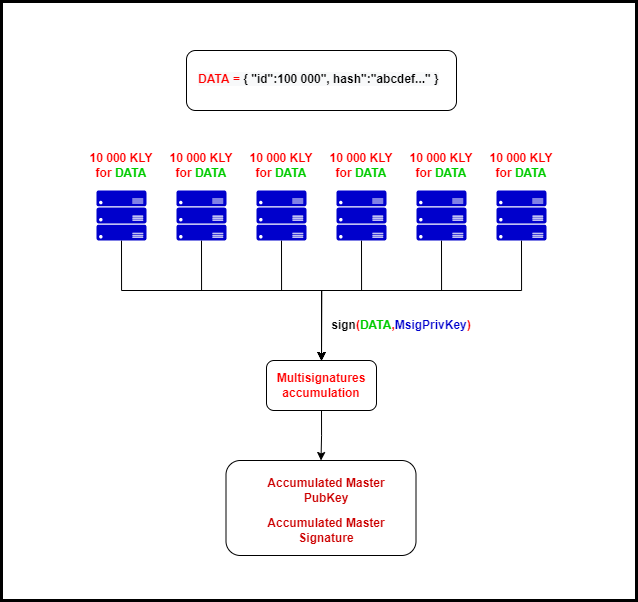

The diagram above was exported from draw.io. Its source (the exported page's mxGraphModel, read from the mxfile embedded in the PNG):
<mxGraphModel dx="-1260" dy="3010" grid="1" gridSize="10" guides="1" tooltips="1" connect="1" arrows="1" fold="1" page="1" pageScale="1" pageWidth="827" pageHeight="1169" math="0" shadow="0">
  <root>
    <mxCell id="0" />
    <mxCell id="1" parent="0" />
    <mxCell id="hzodpd6ZQK60NgpdgOLb-16" style="edgeStyle=orthogonalEdgeStyle;rounded=0;orthogonalLoop=1;jettySize=auto;html=1;exitX=0.5;exitY=1;exitDx=0;exitDy=0;exitPerimeter=0;fontColor=#FF0000;" edge="1" parent="1" source="hzodpd6ZQK60NgpdgOLb-1">
      <mxGeometry relative="1" as="geometry">
        <mxPoint x="3155" y="-810" as="targetPoint" />
        <Array as="points">
          <mxPoint x="3035" y="-880" />
          <mxPoint x="3155" y="-880" />
        </Array>
      </mxGeometry>
    </mxCell>
    <mxCell id="hzodpd6ZQK60NgpdgOLb-1" value="" style="verticalLabelPosition=bottom;html=1;verticalAlign=top;align=center;strokeColor=none;fillColor=#0000CC;shape=mxgraph.azure.server_rack;fontSize=24;fontColor=#FF0000;" vertex="1" parent="1">
      <mxGeometry x="3010" y="-980" width="50" height="50" as="geometry" />
    </mxCell>
    <mxCell id="hzodpd6ZQK60NgpdgOLb-15" style="edgeStyle=orthogonalEdgeStyle;rounded=0;orthogonalLoop=1;jettySize=auto;html=1;exitX=0.5;exitY=1;exitDx=0;exitDy=0;exitPerimeter=0;fontColor=#FF0000;" edge="1" parent="1" source="hzodpd6ZQK60NgpdgOLb-2">
      <mxGeometry relative="1" as="geometry">
        <mxPoint x="3155" y="-810" as="targetPoint" />
        <Array as="points">
          <mxPoint x="2955" y="-880" />
          <mxPoint x="3155" y="-880" />
        </Array>
      </mxGeometry>
    </mxCell>
    <mxCell id="hzodpd6ZQK60NgpdgOLb-2" value="" style="verticalLabelPosition=bottom;html=1;verticalAlign=top;align=center;strokeColor=none;fillColor=#0000CC;shape=mxgraph.azure.server_rack;fontSize=24;fontColor=#FF0000;" vertex="1" parent="1">
      <mxGeometry x="2930" y="-980" width="50" height="50" as="geometry" />
    </mxCell>
    <mxCell id="hzodpd6ZQK60NgpdgOLb-17" style="edgeStyle=orthogonalEdgeStyle;rounded=0;orthogonalLoop=1;jettySize=auto;html=1;exitX=0.5;exitY=1;exitDx=0;exitDy=0;exitPerimeter=0;fontColor=#FF0000;" edge="1" parent="1" source="hzodpd6ZQK60NgpdgOLb-3">
      <mxGeometry relative="1" as="geometry">
        <mxPoint x="3155" y="-810" as="targetPoint" />
        <Array as="points">
          <mxPoint x="3115" y="-880" />
          <mxPoint x="3155" y="-880" />
        </Array>
      </mxGeometry>
    </mxCell>
    <mxCell id="hzodpd6ZQK60NgpdgOLb-3" value="" style="verticalLabelPosition=bottom;html=1;verticalAlign=top;align=center;strokeColor=none;fillColor=#0000CC;shape=mxgraph.azure.server_rack;fontSize=24;fontColor=#FF0000;" vertex="1" parent="1">
      <mxGeometry x="3090" y="-980" width="50" height="50" as="geometry" />
    </mxCell>
    <mxCell id="hzodpd6ZQK60NgpdgOLb-18" style="edgeStyle=orthogonalEdgeStyle;rounded=0;orthogonalLoop=1;jettySize=auto;html=1;exitX=0.5;exitY=1;exitDx=0;exitDy=0;exitPerimeter=0;fontColor=#FF0000;" edge="1" parent="1" source="hzodpd6ZQK60NgpdgOLb-4">
      <mxGeometry relative="1" as="geometry">
        <mxPoint x="3155" y="-810" as="targetPoint" />
        <Array as="points">
          <mxPoint x="3195" y="-880" />
          <mxPoint x="3155" y="-880" />
        </Array>
      </mxGeometry>
    </mxCell>
    <mxCell id="hzodpd6ZQK60NgpdgOLb-4" value="" style="verticalLabelPosition=bottom;html=1;verticalAlign=top;align=center;strokeColor=none;fillColor=#0000CC;shape=mxgraph.azure.server_rack;fontSize=24;fontColor=#FF0000;" vertex="1" parent="1">
      <mxGeometry x="3170" y="-980" width="50" height="50" as="geometry" />
    </mxCell>
    <mxCell id="hzodpd6ZQK60NgpdgOLb-19" style="edgeStyle=orthogonalEdgeStyle;rounded=0;orthogonalLoop=1;jettySize=auto;html=1;exitX=0.5;exitY=1;exitDx=0;exitDy=0;exitPerimeter=0;fontColor=#FF0000;" edge="1" parent="1" source="hzodpd6ZQK60NgpdgOLb-6">
      <mxGeometry relative="1" as="geometry">
        <mxPoint x="3155" y="-810" as="targetPoint" />
        <Array as="points">
          <mxPoint x="3275" y="-880" />
          <mxPoint x="3155" y="-880" />
        </Array>
      </mxGeometry>
    </mxCell>
    <mxCell id="hzodpd6ZQK60NgpdgOLb-6" value="" style="verticalLabelPosition=bottom;html=1;verticalAlign=top;align=center;strokeColor=none;fillColor=#0000CC;shape=mxgraph.azure.server_rack;fontSize=24;fontColor=#FF0000;" vertex="1" parent="1">
      <mxGeometry x="3250" y="-980" width="50" height="50" as="geometry" />
    </mxCell>
    <mxCell id="hzodpd6ZQK60NgpdgOLb-20" style="edgeStyle=orthogonalEdgeStyle;rounded=0;orthogonalLoop=1;jettySize=auto;html=1;exitX=0.5;exitY=1;exitDx=0;exitDy=0;exitPerimeter=0;fontColor=#FF0000;" edge="1" parent="1" source="hzodpd6ZQK60NgpdgOLb-7">
      <mxGeometry relative="1" as="geometry">
        <mxPoint x="3155" y="-810" as="targetPoint" />
        <Array as="points">
          <mxPoint x="3355" y="-880" />
          <mxPoint x="3155" y="-880" />
        </Array>
      </mxGeometry>
    </mxCell>
    <mxCell id="hzodpd6ZQK60NgpdgOLb-7" value="" style="verticalLabelPosition=bottom;html=1;verticalAlign=top;align=center;strokeColor=none;fillColor=#0000CC;shape=mxgraph.azure.server_rack;fontSize=24;fontColor=#FF0000;" vertex="1" parent="1">
      <mxGeometry x="3330" y="-980" width="50" height="50" as="geometry" />
    </mxCell>
    <mxCell id="hzodpd6ZQK60NgpdgOLb-8" value="&lt;b style=&quot;&quot;&gt;&lt;font color=&quot;#ff0000&quot;&gt;10 000 KLY for &lt;/font&gt;&lt;font color=&quot;#00cc00&quot;&gt;DATA&lt;/font&gt;&lt;/b&gt;" style="text;html=1;strokeColor=none;fillColor=none;align=center;verticalAlign=middle;whiteSpace=wrap;rounded=0;" vertex="1" parent="1">
      <mxGeometry x="2915" y="-1020" width="80" height="30" as="geometry" />
    </mxCell>
    <mxCell id="hzodpd6ZQK60NgpdgOLb-9" value="&lt;b style=&quot;&quot;&gt;&lt;font color=&quot;#ff0000&quot;&gt;10 000 KLY for &lt;/font&gt;&lt;font color=&quot;#00cc00&quot;&gt;DATA&lt;/font&gt;&lt;/b&gt;" style="text;html=1;strokeColor=none;fillColor=none;align=center;verticalAlign=middle;whiteSpace=wrap;rounded=0;" vertex="1" parent="1">
      <mxGeometry x="2995" y="-1020" width="80" height="30" as="geometry" />
    </mxCell>
    <mxCell id="hzodpd6ZQK60NgpdgOLb-10" value="&lt;b style=&quot;&quot;&gt;&lt;font color=&quot;#ff0000&quot;&gt;10 000 KLY for &lt;/font&gt;&lt;font color=&quot;#00cc00&quot;&gt;DATA&lt;/font&gt;&lt;/b&gt;" style="text;html=1;strokeColor=none;fillColor=none;align=center;verticalAlign=middle;whiteSpace=wrap;rounded=0;" vertex="1" parent="1">
      <mxGeometry x="3075" y="-1020" width="80" height="30" as="geometry" />
    </mxCell>
    <mxCell id="hzodpd6ZQK60NgpdgOLb-11" value="&lt;b style=&quot;&quot;&gt;&lt;font color=&quot;#ff0000&quot;&gt;10 000 KLY for &lt;/font&gt;&lt;font color=&quot;#00cc00&quot;&gt;DATA&lt;/font&gt;&lt;/b&gt;" style="text;html=1;strokeColor=none;fillColor=none;align=center;verticalAlign=middle;whiteSpace=wrap;rounded=0;" vertex="1" parent="1">
      <mxGeometry x="3155" y="-1020" width="80" height="30" as="geometry" />
    </mxCell>
    <mxCell id="hzodpd6ZQK60NgpdgOLb-12" value="&lt;b style=&quot;&quot;&gt;&lt;font color=&quot;#ff0000&quot;&gt;10 000 KLY for &lt;/font&gt;&lt;font color=&quot;#00cc00&quot;&gt;DATA&lt;/font&gt;&lt;/b&gt;" style="text;html=1;strokeColor=none;fillColor=none;align=center;verticalAlign=middle;whiteSpace=wrap;rounded=0;" vertex="1" parent="1">
      <mxGeometry x="3235" y="-1020" width="80" height="30" as="geometry" />
    </mxCell>
    <mxCell id="hzodpd6ZQK60NgpdgOLb-13" value="&lt;b style=&quot;&quot;&gt;&lt;font color=&quot;#ff0000&quot;&gt;10 000 KLY for &lt;/font&gt;&lt;font color=&quot;#00cc00&quot;&gt;DATA&lt;/font&gt;&lt;/b&gt;" style="text;html=1;strokeColor=none;fillColor=none;align=center;verticalAlign=middle;whiteSpace=wrap;rounded=0;" vertex="1" parent="1">
      <mxGeometry x="3315" y="-1020" width="80" height="30" as="geometry" />
    </mxCell>
    <mxCell id="hzodpd6ZQK60NgpdgOLb-14" value="&lt;b&gt;Multisignatures accumulation&lt;/b&gt;" style="text;html=1;strokeColor=none;fillColor=none;align=center;verticalAlign=middle;whiteSpace=wrap;rounded=0;fontColor=#FF0000;" vertex="1" parent="1">
      <mxGeometry x="3100" y="-800" width="110" height="30" as="geometry" />
    </mxCell>
    <mxCell id="hzodpd6ZQK60NgpdgOLb-23" value="&lt;font color=&quot;#cc0000&quot;&gt;&lt;b&gt;Accumulated Master PubKey&lt;/b&gt;&lt;/font&gt;" style="text;html=1;strokeColor=none;fillColor=none;align=center;verticalAlign=middle;whiteSpace=wrap;rounded=0;fontColor=#00CC00;" vertex="1" parent="1">
      <mxGeometry x="3079.5" y="-695" width="160" height="30" as="geometry" />
    </mxCell>
    <mxCell id="hzodpd6ZQK60NgpdgOLb-24" value="&lt;font color=&quot;#cc0000&quot;&gt;&lt;b&gt;Accumulated Master Signature&lt;/b&gt;&lt;/font&gt;" style="text;html=1;strokeColor=none;fillColor=none;align=center;verticalAlign=middle;whiteSpace=wrap;rounded=0;fontColor=#00CC00;" vertex="1" parent="1">
      <mxGeometry x="3079.5" y="-655" width="160" height="30" as="geometry" />
    </mxCell>
    <mxCell id="hzodpd6ZQK60NgpdgOLb-25" value="&lt;b&gt;&lt;font color=&quot;#000000&quot;&gt;sign&lt;/font&gt;(&lt;font color=&quot;#00cc00&quot;&gt;DATA&lt;/font&gt;,&lt;font color=&quot;#0000cc&quot;&gt;MsigPrivKey&lt;/font&gt;)&lt;/b&gt;" style="text;html=1;strokeColor=none;fillColor=none;align=center;verticalAlign=middle;whiteSpace=wrap;rounded=0;fontColor=#FF0000;" vertex="1" parent="1">
      <mxGeometry x="3180" y="-860" width="110" height="30" as="geometry" />
    </mxCell>
    <mxCell id="hzodpd6ZQK60NgpdgOLb-26" value="" style="rounded=1;whiteSpace=wrap;html=1;fontColor=#CC0000;fillColor=none;" vertex="1" parent="1">
      <mxGeometry x="3059.5" y="-710" width="190" height="95" as="geometry" />
    </mxCell>
    <mxCell id="hzodpd6ZQK60NgpdgOLb-27" value="&lt;b style=&quot;font-family: Helvetica; font-size: 12px; font-style: normal; font-variant-ligatures: normal; font-variant-caps: normal; letter-spacing: normal; orphans: 2; text-align: center; text-indent: 0px; text-transform: none; widows: 2; word-spacing: 0px; -webkit-text-stroke-width: 0px; background-color: rgb(248, 249, 250); text-decoration-thickness: initial; text-decoration-style: initial; text-decoration-color: initial;&quot;&gt;&lt;font style=&quot;color: rgb(255, 0, 0);&quot; color=&quot;#00cc00&quot;&gt;DATA = &lt;/font&gt;&lt;font color=&quot;#000000&quot; style=&quot;&quot;&gt;{ &quot;id&quot;:100 000&quot;, hash&quot;:&quot;abcdef...&quot; }&lt;/font&gt;&lt;/b&gt;" style="text;whiteSpace=wrap;html=1;fontColor=#CC0000;" vertex="1" parent="1">
      <mxGeometry x="3030" y="-1105" width="249" height="30" as="geometry" />
    </mxCell>
    <mxCell id="hzodpd6ZQK60NgpdgOLb-28" value="" style="rounded=1;whiteSpace=wrap;html=1;fontColor=#000000;fillColor=none;" vertex="1" parent="1">
      <mxGeometry x="3020" y="-1120" width="270" height="60" as="geometry" />
    </mxCell>
    <mxCell id="hzodpd6ZQK60NgpdgOLb-31" style="edgeStyle=orthogonalEdgeStyle;rounded=0;orthogonalLoop=1;jettySize=auto;html=1;exitX=0.5;exitY=1;exitDx=0;exitDy=0;entryX=0.5;entryY=0;entryDx=0;entryDy=0;fontColor=#000000;" edge="1" parent="1" source="hzodpd6ZQK60NgpdgOLb-29" target="hzodpd6ZQK60NgpdgOLb-26">
      <mxGeometry relative="1" as="geometry" />
    </mxCell>
    <mxCell id="hzodpd6ZQK60NgpdgOLb-29" value="" style="rounded=1;whiteSpace=wrap;html=1;fontColor=#CC0000;fillColor=none;" vertex="1" parent="1">
      <mxGeometry x="3100" y="-810" width="110" height="50" as="geometry" />
    </mxCell>
    <mxCell id="hzodpd6ZQK60NgpdgOLb-33" value="" style="rounded=0;whiteSpace=wrap;html=1;fontColor=#000000;fillColor=none;strokeWidth=3;" vertex="1" parent="1">
      <mxGeometry x="2835" y="-1169" width="635" height="599" as="geometry" />
    </mxCell>
  </root>
</mxGraphModel>